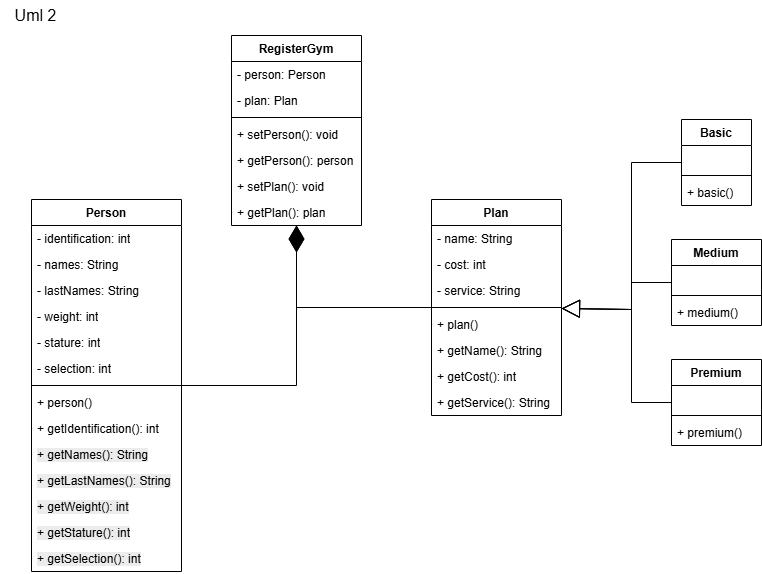

The diagram above was exported from draw.io. Its source (the exported page's mxGraphModel, read from the mxfile embedded in the PNG):
<mxGraphModel dx="1281" dy="527" grid="1" gridSize="10" guides="1" tooltips="1" connect="1" arrows="1" fold="1" page="1" pageScale="1" pageWidth="827" pageHeight="1169" math="0" shadow="0">
  <root>
    <mxCell id="0" />
    <mxCell id="1" parent="0" />
    <mxCell id="Hhpsks2I20KrIhmPleCr-1" value="Person" style="swimlane;fontStyle=1;align=center;verticalAlign=top;childLayout=stackLayout;horizontal=1;startSize=26;horizontalStack=0;resizeParent=1;resizeParentMax=0;resizeLast=0;collapsible=1;marginBottom=0;whiteSpace=wrap;html=1;" parent="1" vertex="1">
      <mxGeometry x="40" y="200" width="150" height="372" as="geometry" />
    </mxCell>
    <mxCell id="Hhpsks2I20KrIhmPleCr-2" value="- identification: int" style="text;strokeColor=none;fillColor=none;align=left;verticalAlign=top;spacingLeft=4;spacingRight=4;overflow=hidden;rotatable=0;points=[[0,0.5],[1,0.5]];portConstraint=eastwest;whiteSpace=wrap;html=1;" parent="Hhpsks2I20KrIhmPleCr-1" vertex="1">
      <mxGeometry y="26" width="150" height="26" as="geometry" />
    </mxCell>
    <mxCell id="Hhpsks2I20KrIhmPleCr-3" value="- names: String" style="text;strokeColor=none;fillColor=none;align=left;verticalAlign=top;spacingLeft=4;spacingRight=4;overflow=hidden;rotatable=0;points=[[0,0.5],[1,0.5]];portConstraint=eastwest;whiteSpace=wrap;html=1;" parent="Hhpsks2I20KrIhmPleCr-1" vertex="1">
      <mxGeometry y="52" width="150" height="26" as="geometry" />
    </mxCell>
    <mxCell id="Hhpsks2I20KrIhmPleCr-4" value="- lastNames: String" style="text;strokeColor=none;fillColor=none;align=left;verticalAlign=top;spacingLeft=4;spacingRight=4;overflow=hidden;rotatable=0;points=[[0,0.5],[1,0.5]];portConstraint=eastwest;whiteSpace=wrap;html=1;" parent="Hhpsks2I20KrIhmPleCr-1" vertex="1">
      <mxGeometry y="78" width="150" height="26" as="geometry" />
    </mxCell>
    <mxCell id="Hhpsks2I20KrIhmPleCr-5" value="- weight: int" style="text;strokeColor=none;fillColor=none;align=left;verticalAlign=top;spacingLeft=4;spacingRight=4;overflow=hidden;rotatable=0;points=[[0,0.5],[1,0.5]];portConstraint=eastwest;whiteSpace=wrap;html=1;" parent="Hhpsks2I20KrIhmPleCr-1" vertex="1">
      <mxGeometry y="104" width="150" height="26" as="geometry" />
    </mxCell>
    <mxCell id="Hhpsks2I20KrIhmPleCr-6" value="- stature: int" style="text;strokeColor=none;fillColor=none;align=left;verticalAlign=top;spacingLeft=4;spacingRight=4;overflow=hidden;rotatable=0;points=[[0,0.5],[1,0.5]];portConstraint=eastwest;whiteSpace=wrap;html=1;" parent="Hhpsks2I20KrIhmPleCr-1" vertex="1">
      <mxGeometry y="130" width="150" height="26" as="geometry" />
    </mxCell>
    <mxCell id="Hhpsks2I20KrIhmPleCr-7" value="- selection: int" style="text;strokeColor=none;fillColor=none;align=left;verticalAlign=top;spacingLeft=4;spacingRight=4;overflow=hidden;rotatable=0;points=[[0,0.5],[1,0.5]];portConstraint=eastwest;whiteSpace=wrap;html=1;" parent="Hhpsks2I20KrIhmPleCr-1" vertex="1">
      <mxGeometry y="156" width="150" height="26" as="geometry" />
    </mxCell>
    <mxCell id="Hhpsks2I20KrIhmPleCr-8" value="" style="line;strokeWidth=1;fillColor=none;align=left;verticalAlign=middle;spacingTop=-1;spacingLeft=3;spacingRight=3;rotatable=0;labelPosition=right;points=[];portConstraint=eastwest;strokeColor=inherit;" parent="Hhpsks2I20KrIhmPleCr-1" vertex="1">
      <mxGeometry y="182" width="150" height="8" as="geometry" />
    </mxCell>
    <mxCell id="Hhpsks2I20KrIhmPleCr-9" value="+ person()" style="text;strokeColor=none;fillColor=none;align=left;verticalAlign=top;spacingLeft=4;spacingRight=4;overflow=hidden;rotatable=0;points=[[0,0.5],[1,0.5]];portConstraint=eastwest;whiteSpace=wrap;html=1;" parent="Hhpsks2I20KrIhmPleCr-1" vertex="1">
      <mxGeometry y="190" width="150" height="26" as="geometry" />
    </mxCell>
    <mxCell id="Hhpsks2I20KrIhmPleCr-10" value="+ getIdentification(): int" style="text;strokeColor=none;fillColor=none;align=left;verticalAlign=top;spacingLeft=4;spacingRight=4;overflow=hidden;rotatable=0;points=[[0,0.5],[1,0.5]];portConstraint=eastwest;whiteSpace=wrap;html=1;" parent="Hhpsks2I20KrIhmPleCr-1" vertex="1">
      <mxGeometry y="216" width="150" height="26" as="geometry" />
    </mxCell>
    <mxCell id="Hhpsks2I20KrIhmPleCr-11" value="&lt;span style=&quot;color: rgb(0, 0, 0); font-family: Helvetica; font-size: 12px; font-style: normal; font-variant-ligatures: normal; font-variant-caps: normal; font-weight: 400; letter-spacing: normal; orphans: 2; text-align: left; text-indent: 0px; text-transform: none; widows: 2; word-spacing: 0px; -webkit-text-stroke-width: 0px; white-space: normal; background-color: rgb(236, 236, 236); text-decoration-thickness: initial; text-decoration-style: initial; text-decoration-color: initial; float: none; display: inline !important;&quot;&gt;+ getNames(): String&lt;/span&gt;" style="text;strokeColor=none;fillColor=none;align=left;verticalAlign=top;spacingLeft=4;spacingRight=4;overflow=hidden;rotatable=0;points=[[0,0.5],[1,0.5]];portConstraint=eastwest;whiteSpace=wrap;html=1;" parent="Hhpsks2I20KrIhmPleCr-1" vertex="1">
      <mxGeometry y="242" width="150" height="26" as="geometry" />
    </mxCell>
    <mxCell id="Hhpsks2I20KrIhmPleCr-12" value="&lt;span style=&quot;color: rgb(0, 0, 0); font-family: Helvetica; font-size: 12px; font-style: normal; font-variant-ligatures: normal; font-variant-caps: normal; font-weight: 400; letter-spacing: normal; orphans: 2; text-align: left; text-indent: 0px; text-transform: none; widows: 2; word-spacing: 0px; -webkit-text-stroke-width: 0px; white-space: normal; background-color: rgb(236, 236, 236); text-decoration-thickness: initial; text-decoration-style: initial; text-decoration-color: initial; float: none; display: inline !important;&quot;&gt;+ getLastNames(): String&lt;/span&gt;" style="text;strokeColor=none;fillColor=none;align=left;verticalAlign=top;spacingLeft=4;spacingRight=4;overflow=hidden;rotatable=0;points=[[0,0.5],[1,0.5]];portConstraint=eastwest;whiteSpace=wrap;html=1;" parent="Hhpsks2I20KrIhmPleCr-1" vertex="1">
      <mxGeometry y="268" width="150" height="26" as="geometry" />
    </mxCell>
    <mxCell id="Hhpsks2I20KrIhmPleCr-13" value="&lt;span style=&quot;color: rgb(0, 0, 0); font-family: Helvetica; font-size: 12px; font-style: normal; font-variant-ligatures: normal; font-variant-caps: normal; font-weight: 400; letter-spacing: normal; orphans: 2; text-align: left; text-indent: 0px; text-transform: none; widows: 2; word-spacing: 0px; -webkit-text-stroke-width: 0px; white-space: normal; background-color: rgb(236, 236, 236); text-decoration-thickness: initial; text-decoration-style: initial; text-decoration-color: initial; float: none; display: inline !important;&quot;&gt;+ getWeight(): int&lt;/span&gt;" style="text;strokeColor=none;fillColor=none;align=left;verticalAlign=top;spacingLeft=4;spacingRight=4;overflow=hidden;rotatable=0;points=[[0,0.5],[1,0.5]];portConstraint=eastwest;whiteSpace=wrap;html=1;" parent="Hhpsks2I20KrIhmPleCr-1" vertex="1">
      <mxGeometry y="294" width="150" height="26" as="geometry" />
    </mxCell>
    <mxCell id="Hhpsks2I20KrIhmPleCr-14" value="&lt;span style=&quot;color: rgb(0, 0, 0); font-family: Helvetica; font-size: 12px; font-style: normal; font-variant-ligatures: normal; font-variant-caps: normal; font-weight: 400; letter-spacing: normal; orphans: 2; text-align: left; text-indent: 0px; text-transform: none; widows: 2; word-spacing: 0px; -webkit-text-stroke-width: 0px; white-space: normal; background-color: rgb(236, 236, 236); text-decoration-thickness: initial; text-decoration-style: initial; text-decoration-color: initial; float: none; display: inline !important;&quot;&gt;+ getStature(): int&lt;/span&gt;" style="text;strokeColor=none;fillColor=none;align=left;verticalAlign=top;spacingLeft=4;spacingRight=4;overflow=hidden;rotatable=0;points=[[0,0.5],[1,0.5]];portConstraint=eastwest;whiteSpace=wrap;html=1;" parent="Hhpsks2I20KrIhmPleCr-1" vertex="1">
      <mxGeometry y="320" width="150" height="26" as="geometry" />
    </mxCell>
    <mxCell id="Hhpsks2I20KrIhmPleCr-15" value="&lt;span style=&quot;color: rgb(0, 0, 0); font-family: Helvetica; font-size: 12px; font-style: normal; font-variant-ligatures: normal; font-variant-caps: normal; font-weight: 400; letter-spacing: normal; orphans: 2; text-align: left; text-indent: 0px; text-transform: none; widows: 2; word-spacing: 0px; -webkit-text-stroke-width: 0px; white-space: normal; background-color: rgb(236, 236, 236); text-decoration-thickness: initial; text-decoration-style: initial; text-decoration-color: initial; float: none; display: inline !important;&quot;&gt;+ getSelection(): int&lt;/span&gt;" style="text;strokeColor=none;fillColor=none;align=left;verticalAlign=top;spacingLeft=4;spacingRight=4;overflow=hidden;rotatable=0;points=[[0,0.5],[1,0.5]];portConstraint=eastwest;whiteSpace=wrap;html=1;" parent="Hhpsks2I20KrIhmPleCr-1" vertex="1">
      <mxGeometry y="346" width="150" height="26" as="geometry" />
    </mxCell>
    <mxCell id="Hhpsks2I20KrIhmPleCr-16" value="RegisterGym" style="swimlane;fontStyle=1;align=center;verticalAlign=top;childLayout=stackLayout;horizontal=1;startSize=26;horizontalStack=0;resizeParent=1;resizeParentMax=0;resizeLast=0;collapsible=1;marginBottom=0;whiteSpace=wrap;html=1;" parent="1" vertex="1">
      <mxGeometry x="240" y="36" width="130" height="190" as="geometry" />
    </mxCell>
    <mxCell id="Hhpsks2I20KrIhmPleCr-17" value="- person: Person" style="text;strokeColor=none;fillColor=none;align=left;verticalAlign=top;spacingLeft=4;spacingRight=4;overflow=hidden;rotatable=0;points=[[0,0.5],[1,0.5]];portConstraint=eastwest;whiteSpace=wrap;html=1;" parent="Hhpsks2I20KrIhmPleCr-16" vertex="1">
      <mxGeometry y="26" width="130" height="26" as="geometry" />
    </mxCell>
    <mxCell id="Hhpsks2I20KrIhmPleCr-18" value="- plan: Plan" style="text;strokeColor=none;fillColor=none;align=left;verticalAlign=top;spacingLeft=4;spacingRight=4;overflow=hidden;rotatable=0;points=[[0,0.5],[1,0.5]];portConstraint=eastwest;whiteSpace=wrap;html=1;" parent="Hhpsks2I20KrIhmPleCr-16" vertex="1">
      <mxGeometry y="52" width="130" height="26" as="geometry" />
    </mxCell>
    <mxCell id="Hhpsks2I20KrIhmPleCr-19" value="" style="line;strokeWidth=1;fillColor=none;align=left;verticalAlign=middle;spacingTop=-1;spacingLeft=3;spacingRight=3;rotatable=0;labelPosition=right;points=[];portConstraint=eastwest;strokeColor=inherit;" parent="Hhpsks2I20KrIhmPleCr-16" vertex="1">
      <mxGeometry y="78" width="130" height="8" as="geometry" />
    </mxCell>
    <mxCell id="Hhpsks2I20KrIhmPleCr-20" value="+ setPerson(): void" style="text;strokeColor=none;fillColor=none;align=left;verticalAlign=top;spacingLeft=4;spacingRight=4;overflow=hidden;rotatable=0;points=[[0,0.5],[1,0.5]];portConstraint=eastwest;whiteSpace=wrap;html=1;" parent="Hhpsks2I20KrIhmPleCr-16" vertex="1">
      <mxGeometry y="86" width="130" height="26" as="geometry" />
    </mxCell>
    <mxCell id="Hhpsks2I20KrIhmPleCr-21" value="+ getPerson(): person" style="text;strokeColor=none;fillColor=none;align=left;verticalAlign=top;spacingLeft=4;spacingRight=4;overflow=hidden;rotatable=0;points=[[0,0.5],[1,0.5]];portConstraint=eastwest;whiteSpace=wrap;html=1;" parent="Hhpsks2I20KrIhmPleCr-16" vertex="1">
      <mxGeometry y="112" width="130" height="26" as="geometry" />
    </mxCell>
    <mxCell id="Hhpsks2I20KrIhmPleCr-22" value="+ setPlan(): void" style="text;strokeColor=none;fillColor=none;align=left;verticalAlign=top;spacingLeft=4;spacingRight=4;overflow=hidden;rotatable=0;points=[[0,0.5],[1,0.5]];portConstraint=eastwest;whiteSpace=wrap;html=1;" parent="Hhpsks2I20KrIhmPleCr-16" vertex="1">
      <mxGeometry y="138" width="130" height="26" as="geometry" />
    </mxCell>
    <mxCell id="Hhpsks2I20KrIhmPleCr-23" value="+ getPlan(): plan" style="text;strokeColor=none;fillColor=none;align=left;verticalAlign=top;spacingLeft=4;spacingRight=4;overflow=hidden;rotatable=0;points=[[0,0.5],[1,0.5]];portConstraint=eastwest;whiteSpace=wrap;html=1;" parent="Hhpsks2I20KrIhmPleCr-16" vertex="1">
      <mxGeometry y="164" width="130" height="26" as="geometry" />
    </mxCell>
    <mxCell id="Hhpsks2I20KrIhmPleCr-24" value="Plan" style="swimlane;fontStyle=1;align=center;verticalAlign=top;childLayout=stackLayout;horizontal=1;startSize=26;horizontalStack=0;resizeParent=1;resizeParentMax=0;resizeLast=0;collapsible=1;marginBottom=0;whiteSpace=wrap;html=1;" parent="1" vertex="1">
      <mxGeometry x="440" y="200" width="130" height="216" as="geometry" />
    </mxCell>
    <mxCell id="Hhpsks2I20KrIhmPleCr-25" value="- name: String" style="text;strokeColor=none;fillColor=none;align=left;verticalAlign=top;spacingLeft=4;spacingRight=4;overflow=hidden;rotatable=0;points=[[0,0.5],[1,0.5]];portConstraint=eastwest;whiteSpace=wrap;html=1;" parent="Hhpsks2I20KrIhmPleCr-24" vertex="1">
      <mxGeometry y="26" width="130" height="26" as="geometry" />
    </mxCell>
    <mxCell id="Hhpsks2I20KrIhmPleCr-26" value="- cost: int" style="text;strokeColor=none;fillColor=none;align=left;verticalAlign=top;spacingLeft=4;spacingRight=4;overflow=hidden;rotatable=0;points=[[0,0.5],[1,0.5]];portConstraint=eastwest;whiteSpace=wrap;html=1;" parent="Hhpsks2I20KrIhmPleCr-24" vertex="1">
      <mxGeometry y="52" width="130" height="26" as="geometry" />
    </mxCell>
    <mxCell id="Hhpsks2I20KrIhmPleCr-27" value="- service: String" style="text;strokeColor=none;fillColor=none;align=left;verticalAlign=top;spacingLeft=4;spacingRight=4;overflow=hidden;rotatable=0;points=[[0,0.5],[1,0.5]];portConstraint=eastwest;whiteSpace=wrap;html=1;" parent="Hhpsks2I20KrIhmPleCr-24" vertex="1">
      <mxGeometry y="78" width="130" height="26" as="geometry" />
    </mxCell>
    <mxCell id="Hhpsks2I20KrIhmPleCr-28" value="" style="line;strokeWidth=1;fillColor=none;align=left;verticalAlign=middle;spacingTop=-1;spacingLeft=3;spacingRight=3;rotatable=0;labelPosition=right;points=[];portConstraint=eastwest;strokeColor=inherit;" parent="Hhpsks2I20KrIhmPleCr-24" vertex="1">
      <mxGeometry y="104" width="130" height="8" as="geometry" />
    </mxCell>
    <mxCell id="Hhpsks2I20KrIhmPleCr-29" value="+ plan()" style="text;strokeColor=none;fillColor=none;align=left;verticalAlign=top;spacingLeft=4;spacingRight=4;overflow=hidden;rotatable=0;points=[[0,0.5],[1,0.5]];portConstraint=eastwest;whiteSpace=wrap;html=1;" parent="Hhpsks2I20KrIhmPleCr-24" vertex="1">
      <mxGeometry y="112" width="130" height="26" as="geometry" />
    </mxCell>
    <mxCell id="Hhpsks2I20KrIhmPleCr-30" value="+ getName(): String" style="text;strokeColor=none;fillColor=none;align=left;verticalAlign=top;spacingLeft=4;spacingRight=4;overflow=hidden;rotatable=0;points=[[0,0.5],[1,0.5]];portConstraint=eastwest;whiteSpace=wrap;html=1;" parent="Hhpsks2I20KrIhmPleCr-24" vertex="1">
      <mxGeometry y="138" width="130" height="26" as="geometry" />
    </mxCell>
    <mxCell id="Hhpsks2I20KrIhmPleCr-31" value="+ getCost(): int" style="text;strokeColor=none;fillColor=none;align=left;verticalAlign=top;spacingLeft=4;spacingRight=4;overflow=hidden;rotatable=0;points=[[0,0.5],[1,0.5]];portConstraint=eastwest;whiteSpace=wrap;html=1;" parent="Hhpsks2I20KrIhmPleCr-24" vertex="1">
      <mxGeometry y="164" width="130" height="26" as="geometry" />
    </mxCell>
    <mxCell id="Hhpsks2I20KrIhmPleCr-32" value="+ getService(): String" style="text;strokeColor=none;fillColor=none;align=left;verticalAlign=top;spacingLeft=4;spacingRight=4;overflow=hidden;rotatable=0;points=[[0,0.5],[1,0.5]];portConstraint=eastwest;whiteSpace=wrap;html=1;" parent="Hhpsks2I20KrIhmPleCr-24" vertex="1">
      <mxGeometry y="190" width="130" height="26" as="geometry" />
    </mxCell>
    <mxCell id="Hhpsks2I20KrIhmPleCr-33" value="Basic" style="swimlane;fontStyle=1;align=center;verticalAlign=top;childLayout=stackLayout;horizontal=1;startSize=26;horizontalStack=0;resizeParent=1;resizeParentMax=0;resizeLast=0;collapsible=1;marginBottom=0;whiteSpace=wrap;html=1;" parent="1" vertex="1">
      <mxGeometry x="690" y="120" width="70" height="86" as="geometry" />
    </mxCell>
    <mxCell id="Hhpsks2I20KrIhmPleCr-34" value="&amp;nbsp;" style="text;strokeColor=none;fillColor=none;align=left;verticalAlign=top;spacingLeft=4;spacingRight=4;overflow=hidden;rotatable=0;points=[[0,0.5],[1,0.5]];portConstraint=eastwest;whiteSpace=wrap;html=1;" parent="Hhpsks2I20KrIhmPleCr-33" vertex="1">
      <mxGeometry y="26" width="70" height="26" as="geometry" />
    </mxCell>
    <mxCell id="Hhpsks2I20KrIhmPleCr-35" value="" style="line;strokeWidth=1;fillColor=none;align=left;verticalAlign=middle;spacingTop=-1;spacingLeft=3;spacingRight=3;rotatable=0;labelPosition=right;points=[];portConstraint=eastwest;strokeColor=inherit;" parent="Hhpsks2I20KrIhmPleCr-33" vertex="1">
      <mxGeometry y="52" width="70" height="8" as="geometry" />
    </mxCell>
    <mxCell id="Hhpsks2I20KrIhmPleCr-36" value="+ basic()" style="text;strokeColor=none;fillColor=none;align=left;verticalAlign=top;spacingLeft=4;spacingRight=4;overflow=hidden;rotatable=0;points=[[0,0.5],[1,0.5]];portConstraint=eastwest;whiteSpace=wrap;html=1;" parent="Hhpsks2I20KrIhmPleCr-33" vertex="1">
      <mxGeometry y="60" width="70" height="26" as="geometry" />
    </mxCell>
    <mxCell id="Hhpsks2I20KrIhmPleCr-37" value="Medium" style="swimlane;fontStyle=1;align=center;verticalAlign=top;childLayout=stackLayout;horizontal=1;startSize=26;horizontalStack=0;resizeParent=1;resizeParentMax=0;resizeLast=0;collapsible=1;marginBottom=0;whiteSpace=wrap;html=1;" parent="1" vertex="1">
      <mxGeometry x="680" y="240" width="90" height="86" as="geometry" />
    </mxCell>
    <mxCell id="Hhpsks2I20KrIhmPleCr-38" value="&amp;nbsp;" style="text;strokeColor=none;fillColor=none;align=left;verticalAlign=top;spacingLeft=4;spacingRight=4;overflow=hidden;rotatable=0;points=[[0,0.5],[1,0.5]];portConstraint=eastwest;whiteSpace=wrap;html=1;" parent="Hhpsks2I20KrIhmPleCr-37" vertex="1">
      <mxGeometry y="26" width="90" height="26" as="geometry" />
    </mxCell>
    <mxCell id="Hhpsks2I20KrIhmPleCr-39" value="" style="line;strokeWidth=1;fillColor=none;align=left;verticalAlign=middle;spacingTop=-1;spacingLeft=3;spacingRight=3;rotatable=0;labelPosition=right;points=[];portConstraint=eastwest;strokeColor=inherit;" parent="Hhpsks2I20KrIhmPleCr-37" vertex="1">
      <mxGeometry y="52" width="90" height="8" as="geometry" />
    </mxCell>
    <mxCell id="Hhpsks2I20KrIhmPleCr-40" value="+ medium()" style="text;strokeColor=none;fillColor=none;align=left;verticalAlign=top;spacingLeft=4;spacingRight=4;overflow=hidden;rotatable=0;points=[[0,0.5],[1,0.5]];portConstraint=eastwest;whiteSpace=wrap;html=1;" parent="Hhpsks2I20KrIhmPleCr-37" vertex="1">
      <mxGeometry y="60" width="90" height="26" as="geometry" />
    </mxCell>
    <mxCell id="Hhpsks2I20KrIhmPleCr-41" value="Premium" style="swimlane;fontStyle=1;align=center;verticalAlign=top;childLayout=stackLayout;horizontal=1;startSize=26;horizontalStack=0;resizeParent=1;resizeParentMax=0;resizeLast=0;collapsible=1;marginBottom=0;whiteSpace=wrap;html=1;" parent="1" vertex="1">
      <mxGeometry x="680" y="360" width="90" height="86" as="geometry" />
    </mxCell>
    <mxCell id="Hhpsks2I20KrIhmPleCr-42" value="&amp;nbsp;" style="text;strokeColor=none;fillColor=none;align=left;verticalAlign=top;spacingLeft=4;spacingRight=4;overflow=hidden;rotatable=0;points=[[0,0.5],[1,0.5]];portConstraint=eastwest;whiteSpace=wrap;html=1;" parent="Hhpsks2I20KrIhmPleCr-41" vertex="1">
      <mxGeometry y="26" width="90" height="26" as="geometry" />
    </mxCell>
    <mxCell id="Hhpsks2I20KrIhmPleCr-43" value="" style="line;strokeWidth=1;fillColor=none;align=left;verticalAlign=middle;spacingTop=-1;spacingLeft=3;spacingRight=3;rotatable=0;labelPosition=right;points=[];portConstraint=eastwest;strokeColor=inherit;" parent="Hhpsks2I20KrIhmPleCr-41" vertex="1">
      <mxGeometry y="52" width="90" height="8" as="geometry" />
    </mxCell>
    <mxCell id="Hhpsks2I20KrIhmPleCr-44" value="+ premium()" style="text;strokeColor=none;fillColor=none;align=left;verticalAlign=top;spacingLeft=4;spacingRight=4;overflow=hidden;rotatable=0;points=[[0,0.5],[1,0.5]];portConstraint=eastwest;whiteSpace=wrap;html=1;" parent="Hhpsks2I20KrIhmPleCr-41" vertex="1">
      <mxGeometry y="60" width="90" height="26" as="geometry" />
    </mxCell>
    <mxCell id="Hhpsks2I20KrIhmPleCr-45" value="" style="endArrow=block;endSize=16;endFill=0;html=1;rounded=0;" parent="1" source="Hhpsks2I20KrIhmPleCr-37" target="Hhpsks2I20KrIhmPleCr-24" edge="1">
      <mxGeometry width="160" relative="1" as="geometry">
        <mxPoint x="310" y="307.41" as="sourcePoint" />
        <mxPoint x="470" y="307.41" as="targetPoint" />
        <Array as="points">
          <mxPoint x="640" y="283" />
          <mxPoint x="640" y="310" />
        </Array>
      </mxGeometry>
    </mxCell>
    <mxCell id="Hhpsks2I20KrIhmPleCr-46" value="" style="endArrow=block;endSize=16;endFill=0;html=1;rounded=0;" parent="1" source="Hhpsks2I20KrIhmPleCr-41" target="Hhpsks2I20KrIhmPleCr-24" edge="1">
      <mxGeometry width="160" relative="1" as="geometry">
        <mxPoint x="320" y="317.41" as="sourcePoint" />
        <mxPoint x="480" y="317.41" as="targetPoint" />
        <Array as="points">
          <mxPoint x="640" y="403" />
          <mxPoint x="640" y="310" />
        </Array>
      </mxGeometry>
    </mxCell>
    <mxCell id="Hhpsks2I20KrIhmPleCr-47" value="" style="endArrow=block;endSize=16;endFill=0;html=1;rounded=0;" parent="1" source="Hhpsks2I20KrIhmPleCr-33" target="Hhpsks2I20KrIhmPleCr-24" edge="1">
      <mxGeometry width="160" relative="1" as="geometry">
        <mxPoint x="330" y="327.41" as="sourcePoint" />
        <mxPoint x="490" y="327.41" as="targetPoint" />
        <Array as="points">
          <mxPoint x="640" y="163" />
          <mxPoint x="640" y="310" />
        </Array>
      </mxGeometry>
    </mxCell>
    <mxCell id="Hhpsks2I20KrIhmPleCr-48" value="" style="endArrow=diamondThin;endFill=1;endSize=24;html=1;rounded=0;" parent="1" source="Hhpsks2I20KrIhmPleCr-1" target="Hhpsks2I20KrIhmPleCr-16" edge="1">
      <mxGeometry width="160" relative="1" as="geometry">
        <mxPoint x="225" y="300" as="sourcePoint" />
        <mxPoint x="370" y="220" as="targetPoint" />
        <Array as="points">
          <mxPoint x="305" y="386" />
        </Array>
      </mxGeometry>
    </mxCell>
    <mxCell id="Hhpsks2I20KrIhmPleCr-49" value="" style="endArrow=diamondThin;endFill=1;endSize=24;html=1;rounded=0;" parent="1" source="Hhpsks2I20KrIhmPleCr-24" target="Hhpsks2I20KrIhmPleCr-16" edge="1">
      <mxGeometry width="160" relative="1" as="geometry">
        <mxPoint x="235" y="310" as="sourcePoint" />
        <mxPoint x="395" y="310" as="targetPoint" />
        <Array as="points">
          <mxPoint x="305" y="308" />
        </Array>
      </mxGeometry>
    </mxCell>
    <mxCell id="0AoyS_pVjif_O59dWf7y-1" value="Uml 2" style="text;html=1;align=center;verticalAlign=middle;resizable=0;points=[];autosize=1;strokeColor=none;fillColor=none;fontSize=16;" parent="1" vertex="1">
      <mxGeometry x="9" y="1" width="70" height="30" as="geometry" />
    </mxCell>
  </root>
</mxGraphModel>